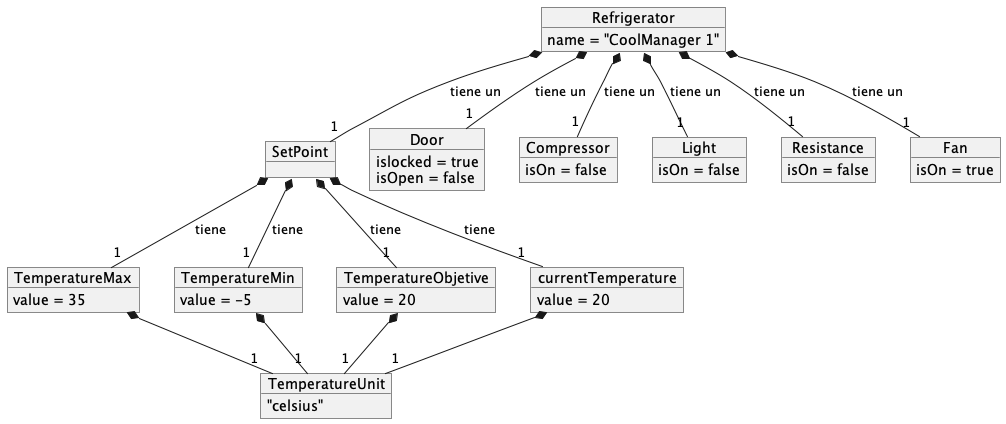

The diagram above was rendered by PlantUML. Its source (embedded in the PNG):
@startuml

object Refrigerator
Refrigerator : name = "CoolManager 1"

object SetPoint

object TemperatureMax
TemperatureMax : value = 35

object TemperatureMin
TemperatureMin : value = -5

object TemperatureObjetive
TemperatureObjetive : value = 20

object currentTemperature
currentTemperature : value = 20

object Door
Door : islocked = true
Door : isOpen = false

object Compressor
Compressor : isOn = false

object Light
Light : isOn = false

object Resistance
Resistance : isOn = false

object Fan
Fan : isOn = true

object TemperatureUnit
TemperatureUnit : "celsius"





SetPoint *-- "1" TemperatureMax: tiene
SetPoint *-- "1" TemperatureMin: tiene
SetPoint *-- "1" TemperatureObjetive: tiene
SetPoint *-- "1" currentTemperature: tiene
Refrigerator *-- "1" SetPoint : tiene un
Refrigerator *-- "1" Door : tiene un
Refrigerator *-- "1" Compressor : tiene un
Refrigerator *-- "1" Light : tiene un
Refrigerator *-- "1" Resistance : tiene un
Refrigerator *-- "1" Fan : tiene un
TemperatureMax *-- "1" TemperatureUnit
TemperatureMin *-- "1" TemperatureUnit
TemperatureObjetive *-- "1" TemperatureUnit
currentTemperature *-- "1" TemperatureUnit
@enduml